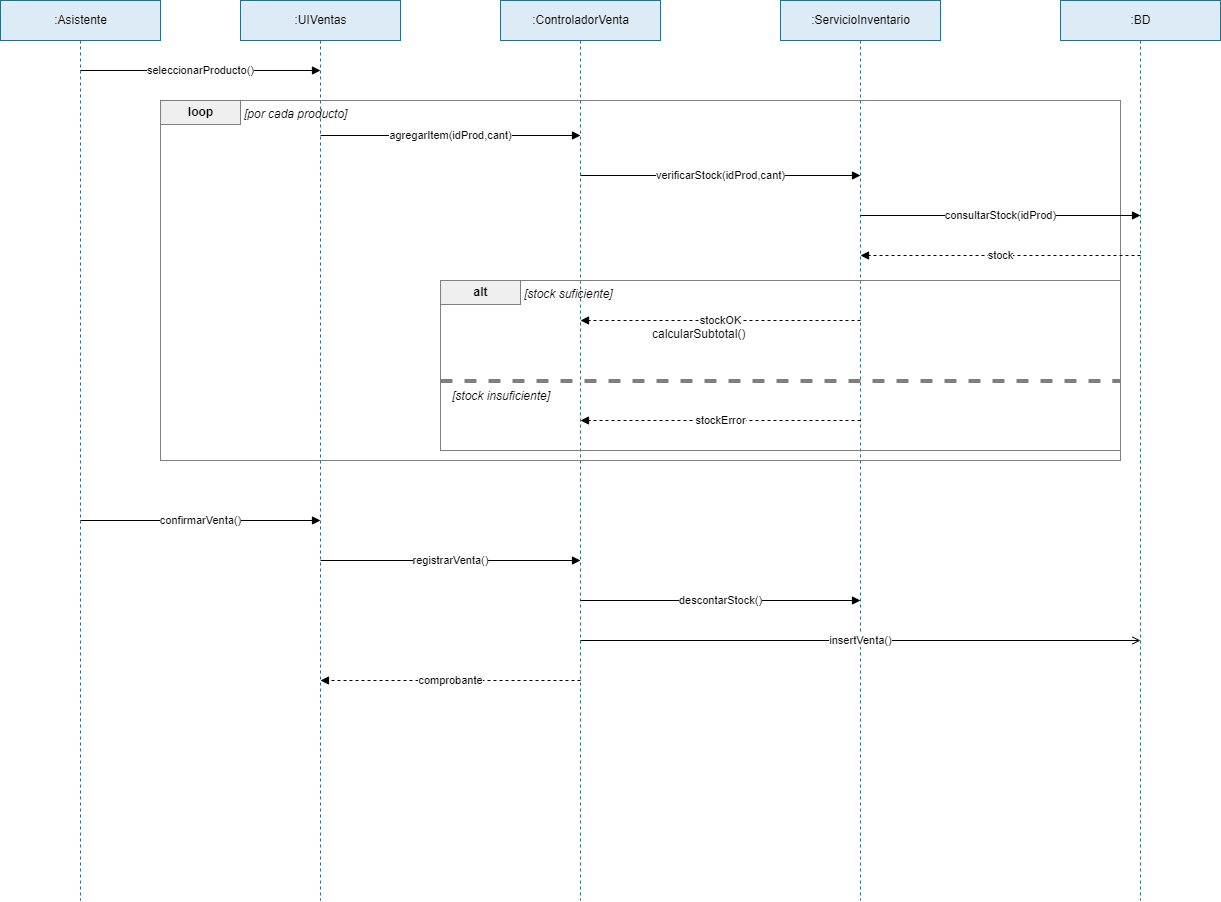

The diagram above was exported from draw.io. Its source (the exported page's mxGraphModel, read from the mxfile embedded in the PNG):
<mxGraphModel dx="1716" dy="947" grid="1" gridSize="10" guides="1" tooltips="1" connect="1" arrows="1" fold="1" page="1" pageScale="1" pageWidth="1600" pageHeight="1100" math="0" shadow="0">
  <root>
    <mxCell id="0" />
    <mxCell id="1" parent="0" />
    <mxCell id="LA" parent="1" style="shape=umlLifeline;perimeter=lifelinePerimeter;html=1;container=1;collapsible=0;fillColor=#DDEBF7;strokeColor=#2E6C80;size=40;" value=":Asistente" vertex="1">
      <mxGeometry height="900" width="160" x="60" y="40" as="geometry" />
    </mxCell>
    <mxCell id="LUI" parent="1" style="shape=umlLifeline;perimeter=lifelinePerimeter;html=1;container=1;collapsible=0;fillColor=#DDEBF7;strokeColor=#2E6C80;size=40;" value=":UIVentas" vertex="1">
      <mxGeometry height="900" width="160" x="300" y="40" as="geometry" />
    </mxCell>
    <mxCell id="LC" parent="1" style="shape=umlLifeline;perimeter=lifelinePerimeter;html=1;container=1;collapsible=0;fillColor=#DDEBF7;strokeColor=#2E6C80;size=40;" value=":ControladorVenta" vertex="1">
      <mxGeometry height="900" width="160" x="560" y="40" as="geometry" />
    </mxCell>
    <mxCell id="LI" parent="1" style="shape=umlLifeline;perimeter=lifelinePerimeter;html=1;container=1;collapsible=0;fillColor=#DDEBF7;strokeColor=#2E6C80;size=40;" value=":ServicioInventario" vertex="1">
      <mxGeometry height="900" width="160" x="840" y="40" as="geometry" />
    </mxCell>
    <mxCell id="LBD" parent="1" style="shape=umlLifeline;perimeter=lifelinePerimeter;html=1;container=1;collapsible=0;fillColor=#DDEBF7;strokeColor=#2E6C80;size=40;" value=":BD" vertex="1">
      <mxGeometry height="900" width="160" x="1120" y="40" as="geometry" />
    </mxCell>
    <mxCell id="m1" edge="1" parent="1" style="html=1;endArrow=block;" value="seleccionarProducto()">
      <mxGeometry relative="1" as="geometry">
        <mxPoint x="140" y="110" as="sourcePoint" />
        <mxPoint x="380" y="110" as="targetPoint" />
      </mxGeometry>
    </mxCell>
    <mxCell id="n2" parent="1" style="rounded=0;html=1;fillColor=none;strokeColor=#7F7F7F;verticalAlign=top;" value="" vertex="1">
      <mxGeometry height="360" width="960" x="220" y="140" as="geometry" />
    </mxCell>
    <mxCell id="n3" parent="1" style="rounded=0;html=1;fillColor=#EFEFEF;strokeColor=#7F7F7F;" value="&lt;b&gt;loop&lt;/b&gt;" vertex="1">
      <mxGeometry height="24" width="80" x="220" y="140" as="geometry" />
    </mxCell>
    <mxCell id="n4" parent="1" style="text;html=1;align=left;" value="&lt;i&gt;[por cada producto]&lt;/i&gt;" vertex="1">
      <mxGeometry height="24" width="870" x="302" y="140" as="geometry" />
    </mxCell>
    <mxCell id="m5" edge="1" parent="1" style="html=1;endArrow=block;" value="agregarItem(idProd,cant)">
      <mxGeometry relative="1" as="geometry">
        <mxPoint x="380" y="175" as="sourcePoint" />
        <mxPoint x="640" y="175" as="targetPoint" />
      </mxGeometry>
    </mxCell>
    <mxCell id="m6" edge="1" parent="1" style="html=1;endArrow=block;" value="verificarStock(idProd,cant)">
      <mxGeometry relative="1" as="geometry">
        <mxPoint x="640" y="215" as="sourcePoint" />
        <mxPoint x="920" y="215" as="targetPoint" />
      </mxGeometry>
    </mxCell>
    <mxCell id="m7" edge="1" parent="1" style="html=1;endArrow=block;" value="consultarStock(idProd)">
      <mxGeometry relative="1" as="geometry">
        <mxPoint x="920" y="255" as="sourcePoint" />
        <mxPoint x="1200" y="255" as="targetPoint" />
      </mxGeometry>
    </mxCell>
    <mxCell id="m8" edge="1" parent="1" style="html=1;endArrow=block;dashed=1;" value="stock">
      <mxGeometry relative="1" as="geometry">
        <mxPoint x="1200" y="295" as="sourcePoint" />
        <mxPoint x="920" y="295" as="targetPoint" />
      </mxGeometry>
    </mxCell>
    <mxCell id="n9" parent="1" style="rounded=0;html=1;fillColor=none;strokeColor=#7F7F7F;verticalAlign=top;" value="" vertex="1">
      <mxGeometry height="170" width="680" x="500" y="320" as="geometry" />
    </mxCell>
    <mxCell id="n10" parent="1" style="rounded=0;html=1;fillColor=#EFEFEF;strokeColor=#7F7F7F;" value="&lt;b&gt;alt&lt;/b&gt;" vertex="1">
      <mxGeometry height="24" width="80" x="500" y="320" as="geometry" />
    </mxCell>
    <mxCell id="n11" parent="1" style="text;html=1;align=left;" value="&lt;i&gt;[stock suficiente]&lt;/i&gt;" vertex="1">
      <mxGeometry height="24" width="590" x="582" y="320" as="geometry" />
    </mxCell>
    <mxCell id="m12" edge="1" parent="1" style="html=1;endArrow=block;dashed=1;" value="stockOK">
      <mxGeometry relative="1" as="geometry">
        <mxPoint x="920" y="360" as="sourcePoint" />
        <mxPoint x="640" y="360" as="targetPoint" />
      </mxGeometry>
    </mxCell>
    <mxCell id="n13" parent="1" style="text;html=1;align=left;" value="calcularSubtotal()" vertex="1">
      <mxGeometry height="24" width="300" x="710" y="360" as="geometry" />
    </mxCell>
    <mxCell id="n14" parent="1" style="line;html=1;strokeColor=#7F7F7F;dashed=1;" value="" vertex="1">
      <mxGeometry height="1" width="680" x="500" y="420" as="geometry" />
    </mxCell>
    <mxCell id="n15" parent="1" style="text;html=1;align=left;fontStyle=2;" value="[stock insuficiente]" vertex="1">
      <mxGeometry height="20" width="300" x="510" y="422" as="geometry" />
    </mxCell>
    <mxCell id="m16" edge="1" parent="1" style="html=1;endArrow=block;dashed=1;" value="stockError">
      <mxGeometry relative="1" as="geometry">
        <mxPoint x="920" y="460" as="sourcePoint" />
        <mxPoint x="640" y="460" as="targetPoint" />
      </mxGeometry>
    </mxCell>
    <mxCell id="m17" edge="1" parent="1" style="html=1;endArrow=block;" value="confirmarVenta()">
      <mxGeometry relative="1" as="geometry">
        <mxPoint x="140" y="560" as="sourcePoint" />
        <mxPoint x="380" y="560" as="targetPoint" />
      </mxGeometry>
    </mxCell>
    <mxCell id="m18" edge="1" parent="1" style="html=1;endArrow=block;" value="registrarVenta()">
      <mxGeometry relative="1" as="geometry">
        <mxPoint x="380" y="600" as="sourcePoint" />
        <mxPoint x="640" y="600" as="targetPoint" />
      </mxGeometry>
    </mxCell>
    <mxCell id="m19" edge="1" parent="1" style="html=1;endArrow=block;" value="descontarStock()">
      <mxGeometry relative="1" as="geometry">
        <mxPoint x="640" y="640" as="sourcePoint" />
        <mxPoint x="920" y="640" as="targetPoint" />
      </mxGeometry>
    </mxCell>
    <mxCell id="m20" edge="1" parent="1" style="html=1;endArrow=open;" value="insertVenta()">
      <mxGeometry relative="1" as="geometry">
        <mxPoint x="640" y="680" as="sourcePoint" />
        <mxPoint x="1200" y="680" as="targetPoint" />
      </mxGeometry>
    </mxCell>
    <mxCell id="m21" edge="1" parent="1" style="html=1;endArrow=block;dashed=1;" value="comprobante">
      <mxGeometry relative="1" as="geometry">
        <mxPoint x="640" y="720" as="sourcePoint" />
        <mxPoint x="380" y="720" as="targetPoint" />
      </mxGeometry>
    </mxCell>
  </root>
</mxGraphModel>